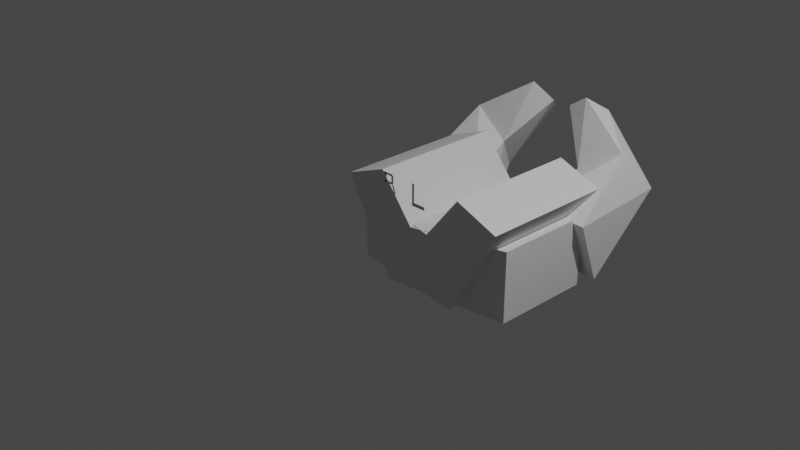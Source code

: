# Source: pb.blend  (saved by Blender 2.92.15; exported with 4.5.12 LTS)
import bpy
from mathutils import Matrix  # noqa: F401  (used for matrix-valued properties, if any)

bpy.ops.wm.read_factory_settings(use_empty=True)
scene = bpy.context.scene
scene.name = 'Scene'

# ---- collections
col_collection = bpy.data.collections.new('Collection'); scene.collection.children.link(col_collection)
col_collection_2 = bpy.data.collections.new('Collection 2'); scene.collection.children.link(col_collection_2)

# ---- world
world_world = bpy.data.worlds.new('World'); scene.world = world_world
world_world.use_nodes = True; world_world.node_tree.nodes.clear()
_N = world_world.node_tree.nodes; _L = world_world.node_tree.links
n0 = _N.new('ShaderNodeOutputWorld'); n0.name = 'World Output'; n0.location = (300, 300)
n1 = _N.new('ShaderNodeBackground'); n1.name = 'Background'; n1.location = (10, 300)
n1.inputs[0].default_value = (0.05088, 0.05088, 0.05088, 1.0)
_L.new(n1.outputs[0], n0.inputs[0])
n0.is_active_output = True
world_world.color = (0.05088, 0.05088, 0.05088)
world_world.use_sun_shadow = False
world_world.sun_shadow_jitter_overblur = 0.0

# ---- cameras
cam_camera = bpy.data.cameras.new('Camera')
cam_camera.clip_end = 100.0
cam_camera.ortho_scale = 7.314

# ---- lights
light_light = bpy.data.lights.new('Light', 'POINT')
light_light.transmission_factor = 0.0
light_light.energy = 1000.0
light_light.shadow_soft_size = 0.1
light_light.shadow_maximum_resolution = 0.006
light_light.use_absolute_resolution = True

# ---- meshes
me_circle_004 = bpy.data.meshes.new('Circle.004')
me_circle_004.from_pydata([(2.465e-08, 0.173, 0.0), (-0.1223, 0.1223, 0.0), (-0.173, -1.4e-09, 0.0), (-0.1223, -0.1223, 0.0), (3.977e-08, -0.173, 0.0), (0.1223, -0.1223, 0.0), (0.173, 8.225e-09, 0.0), (0.1223, 0.1223, 0.0), (2.465e-08, -1.49e-08, 0.173), (-0.1223, -7.451e-09, 0.1223), (-0.173, 1.11e-16, -1.4e-09), (-0.1223, 7.451e-09, -0.1223), (3.977e-08, 1.49e-08, -0.173), (0.1223, 7.451e-09, -0.1223), (0.173, 0.0, 8.225e-09), (0.1223, -7.451e-09, 0.1223), (5.215e-08, -1.261e-08, 0.173), (5.215e-08, -0.1223, 0.1223), (4.47e-08, -0.173, -1.4e-09), (3.725e-08, -0.1223, -0.1223), (2.235e-08, 2.517e-09, -0.173), (2.235e-08, 0.1223, -0.1223), (2.98e-08, 0.173, 8.225e-09), (3.725e-08, 0.1223, 0.1223)], [(1, 0), (2, 1), (3, 2), (4, 3), (5, 4), (6, 5), (7, 6), (0, 7), (9, 8), (10, 9), (11, 10), (12, 11), (13, 12), (14, 13), (15, 14), (8, 15), (17, 16), (18, 17), (19, 18), (20, 19), (21, 20), (22, 21), (23, 22), (16, 23)], [])
_uv = me_circle_004.uv_layers.new(name='UVMap')
_uv.uv.foreach_set('vector', [])
me_circle_004.use_remesh_fix_poles = True
me_circle_004.use_remesh_preserve_attributes = False
me_circle_004.use_mirror_vertex_groups = False
me_circle_004.update()
me_cube_009 = bpy.data.meshes.new('Cube.009')
me_cube_009.from_pydata([(0.1192, 1.875, -0.2321), (0.4558, 1.875, -0.9835), (0.1192, 0.2723, -0.2321), (0.4558, 0.2723, -0.9835), (-1.037, 1.667, -0.1607), (-1.037, 1.667, -0.9841), (-1.037, 0.4799, -0.1607), (-1.037, 0.4799, -0.9841), (0.5428, 0.2723, 0.2938), (0.5428, 1.875, 0.2938), (1.062, 1.875, 0.09338), (1.062, 0.2723, 0.09338), (-0.5443, 2.183, 0.07364), (-0.7314, 2.519, -0.3611), (-0.4078, 1.536, -0.184), (-0.4086, 1.81, -0.9001), (-1.038, 2.283, 0.3629), (-1.225, 2.619, -0.07188), (-1.174, 1.508, -0.1937), (-1.175, 1.782, -0.9099), (-0.1156, 2.519, 0.6113), (-0.2696, 2.741, 0.452), (-0.5268, 2.685, 0.6228), (-0.3728, 2.463, 0.7821)], [], [(2, 8, 9, 0), (2, 6, 7, 3), (6, 4, 5, 7), (4, 0, 1, 5), (2, 0, 4, 6), (7, 5, 1, 3), (9, 8, 11, 10), (3, 11, 8, 2), (0, 9, 10, 1), (1, 10, 11, 3), (12, 14, 15, 13), (14, 18, 19, 15), (18, 16, 17, 19), (17, 22, 21, 13), (14, 12, 16, 18), (19, 17, 13, 15), (23, 20, 21, 22), (16, 23, 22, 17), (13, 21, 20, 12), (12, 20, 23, 16)])
_uv = me_cube_009.uv_layers.new(name='UVMap')
_uv.uv.foreach_set('vector', [0.125, 0.5, 0.125, 0.5, 0.125, 0.75, 0.125, 0.75, 0.375, 0.25, 0.375, 0.5, 0.625, 0.5, 0.625, 0.25, 0.375, 0.5, 0.375, 0.75, 0.625, 0.75, 0.625, 0.5, 0.375, 0.75, 0.375, 1.0, 0.625, 1.0, 0.625, 0.75, 0.125, 0.5, 0.125, 0.75, 0.375, 0.75, 0.375, 0.5, 0.625, 0.5, 0.625, 0.75, 0.875, 0.75, 0.875, 0.5, 0.375, 0.0, 0.375, 0.25, 0.625, 0.25, 0.625, 0.0, 0.625, 0.25, 0.625, 0.25, 0.375, 0.25, 0.375, 0.25, 0.375, 1.0, 0.375, 1.0, 0.625, 1.0, 0.625, 1.0, 0.875, 0.75, 0.875, 0.75, 0.875, 0.5, 0.875, 0.5, 0.375, 0.0, 0.375, 0.25, 0.625, 0.25, 0.625, 0.0, 0.375, 0.25, 0.375, 0.5, 0.625, 0.5, 0.625, 0.25, 0.375, 0.5, 0.375, 0.75, 0.625, 0.75, 0.625, 0.5, 0.625, 0.75, 0.625, 0.75, 0.875, 0.75, 0.875, 0.75, 0.125, 0.5, 0.125, 0.75, 0.375, 0.75, 0.375, 0.5, 0.625, 0.5, 0.625, 0.75, 0.875, 0.75, 0.875, 0.5, 0.375, 0.75, 0.375, 1.0, 0.625, 1.0, 0.625, 0.75, 0.375, 0.75, 0.375, 0.75, 0.625, 0.75, 0.625, 0.75, 0.625, 0.0, 0.625, 0.0, 0.375, 0.0, 0.375, 0.0, 0.125, 0.75, 0.125, 0.75, 0.375, 0.75, 0.375, 0.75])
me_cube_009.use_remesh_fix_poles = True
me_cube_009.use_remesh_preserve_attributes = False
me_cube_009.use_mirror_vertex_groups = False
me_cube_009.update()
me_cube_005 = bpy.data.meshes.new('Cube.005')
me_cube_005.from_pydata([(-0.1187, 0.03068, -0.1187), (-0.1187, 0.03068, 0.1187), (0.1187, 0.03068, -0.1187), (0.1187, 0.03068, 0.1187), (-0.1187, 0.5182, 0.1187), (0.1187, 0.5182, 0.1187), (-0.1187, 0.5182, -0.1187), (0.1187, 0.5182, -0.1187), (-0.06921, 0.9159, 0.06921), (0.06921, 0.9159, 0.06921), (-0.06921, 0.9159, -0.06921), (0.06921, 0.9159, -0.06921)], [(6, 0), (0, 1), (5, 3), (3, 2), (0, 2), (3, 1), (1, 4), (2, 7), (5, 4), (4, 6), (6, 7), (7, 5), (9, 8), (8, 10), (10, 11), (11, 9), (11, 7), (6, 10), (8, 4), (5, 9)], [])
_uv = me_cube_005.uv_layers.new(name='UVMap')
_uv.uv.foreach_set('vector', [])
me_cube_005.use_remesh_fix_poles = True
me_cube_005.use_remesh_preserve_attributes = False
me_cube_005.use_mirror_vertex_groups = False
me_cube_005.update()
me_plane_002 = bpy.data.meshes.new('Plane.002')
me_plane_002.from_pydata([(-0.06646, 0.1032, 0.3061), (-0.06646, 0.1032, -0.132), (-0.06646, 1.219, 0.3061), (-0.06646, 1.219, -0.132), (0.06646, 0.1032, 0.3061), (0.06646, 0.1032, -0.132), (0.06646, 1.219, 0.3061), (0.06646, 1.219, -0.132)], [(2, 0), (0, 1), (1, 3), (3, 2), (6, 4), (4, 5), (5, 7), (7, 6), (7, 3), (1, 5), (4, 0), (2, 6)], [])
_uv = me_plane_002.uv_layers.new(name='UVMap')
_uv.uv.foreach_set('vector', [])
me_plane_002.use_remesh_fix_poles = True
me_plane_002.use_remesh_preserve_attributes = False
me_plane_002.use_mirror_vertex_groups = False
me_plane_002.update()
me_cube_004 = bpy.data.meshes.new('Cube.004')
me_cube_004.from_pydata([(-0.1192, 1.875, -0.2321), (-0.4558, 1.875, -0.9835), (-0.1192, 0.2723, -0.2321), (-0.4558, 0.2723, -0.9835), (1.037, 1.667, -0.1607), (1.037, 1.667, -0.9841), (1.037, 0.4799, -0.1607), (1.037, 0.4799, -0.9841), (-0.5428, 0.2723, 0.2938), (-0.5428, 1.875, 0.2938), (-1.062, 1.875, 0.09338), (-1.062, 0.2723, 0.09338), (0.5443, 2.183, 0.07364), (0.7314, 2.519, -0.3611), (0.4078, 1.536, -0.184), (0.4086, 1.81, -0.9001), (1.038, 2.283, 0.3629), (1.225, 2.619, -0.07188), (1.174, 1.508, -0.1937), (1.175, 1.782, -0.9099), (0.1156, 2.519, 0.6113), (0.2696, 2.741, 0.452), (0.5268, 2.685, 0.6228), (0.3728, 2.463, 0.7821)], [], [(2, 0, 9, 8), (2, 3, 7, 6), (6, 7, 5, 4), (4, 5, 1, 0), (2, 6, 4, 0), (7, 3, 1, 5), (9, 10, 11, 8), (3, 2, 8, 11), (0, 1, 10, 9), (1, 3, 11, 10), (12, 13, 15, 14), (14, 15, 19, 18), (18, 19, 17, 16), (17, 13, 21, 22), (14, 18, 16, 12), (19, 15, 13, 17), (23, 22, 21, 20), (16, 17, 22, 23), (13, 12, 20, 21), (12, 16, 23, 20)])
_uv = me_cube_004.uv_layers.new(name='UVMap')
_uv.uv.foreach_set('vector', [0.125, 0.5, 0.125, 0.75, 0.125, 0.75, 0.125, 0.5, 0.375, 0.25, 0.625, 0.25, 0.625, 0.5, 0.375, 0.5, 0.375, 0.5, 0.625, 0.5, 0.625, 0.75, 0.375, 0.75, 0.375, 0.75, 0.625, 0.75, 0.625, 1.0, 0.375, 1.0, 0.125, 0.5, 0.375, 0.5, 0.375, 0.75, 0.125, 0.75, 0.625, 0.5, 0.875, 0.5, 0.875, 0.75, 0.625, 0.75, 0.375, 0.0, 0.625, 0.0, 0.625, 0.25, 0.375, 0.25, 0.625, 0.25, 0.375, 0.25, 0.375, 0.25, 0.625, 0.25, 0.375, 1.0, 0.625, 1.0, 0.625, 1.0, 0.375, 1.0, 0.875, 0.75, 0.875, 0.5, 0.875, 0.5, 0.875, 0.75, 0.375, 0.0, 0.625, 0.0, 0.625, 0.25, 0.375, 0.25, 0.375, 0.25, 0.625, 0.25, 0.625, 0.5, 0.375, 0.5, 0.375, 0.5, 0.625, 0.5, 0.625, 0.75, 0.375, 0.75, 0.625, 0.75, 0.875, 0.75, 0.875, 0.75, 0.625, 0.75, 0.125, 0.5, 0.375, 0.5, 0.375, 0.75, 0.125, 0.75, 0.625, 0.5, 0.875, 0.5, 0.875, 0.75, 0.625, 0.75, 0.375, 0.75, 0.625, 0.75, 0.625, 1.0, 0.375, 1.0, 0.375, 0.75, 0.625, 0.75, 0.625, 0.75, 0.375, 0.75, 0.625, 0.0, 0.375, 0.0, 0.375, 0.0, 0.625, 0.0, 0.125, 0.75, 0.375, 0.75, 0.375, 0.75, 0.125, 0.75])
me_cube_004.use_remesh_fix_poles = True
me_cube_004.use_remesh_preserve_attributes = False
me_cube_004.use_mirror_vertex_groups = False
me_cube_004.update()
me_circle_008 = bpy.data.meshes.new('Circle.008')
me_circle_008.from_pydata([(0.6267, 2.67e-07, 0.3053), (0.5671, 2.67e-07, 0.2995), (0.5098, 2.67e-07, 0.2821), (0.457, 2.67e-07, 0.2539), (0.4107, 2.67e-07, 0.2159), (0.3728, 2.67e-07, 0.1696), (0.3446, 2.761e-07, 0.1168), (0.3272, 2.806e-07, 0.05957), (0.3213, 2.812e-07, -3.647e-08), (0.3272, 2.852e-07, -0.05957), (0.3446, 2.852e-07, -0.1168), (0.3728, 2.852e-07, -0.1696), (0.4107, 2.852e-07, -0.2159), (0.457, 2.852e-07, -0.2539), (0.5098, 2.852e-07, -0.2821), (0.5671, 3.034e-07, -0.2995), (0.6267, 3.034e-07, -0.3053), (0.6862, 3.034e-07, -0.2995), (0.7435, 2.852e-07, -0.2821), (0.7963, 2.852e-07, -0.2539), (0.8426, 2.852e-07, -0.2159), (0.8805, 2.852e-07, -0.1696), (0.9088, 2.852e-07, -0.1168), (0.9261, 2.852e-07, -0.05957), (0.932, 2.812e-07, 2.353e-07), (0.9261, 2.806e-07, 0.05957), (0.9088, 2.761e-07, 0.1168), (0.8805, 2.67e-07, 0.1696), (0.8426, 2.67e-07, 0.2159), (0.7963, 2.67e-07, 0.2539), (0.7435, 2.67e-07, 0.2821), (0.6862, 2.67e-07, 0.2995), (0.2301, 2.592e-07, 0.2275), (0.0, 2.547e-07, 0.2606)], [(1, 0), (2, 1), (3, 2), (4, 3), (5, 4), (6, 5), (7, 6), (8, 7), (9, 8), (10, 9), (11, 10), (12, 11), (13, 12), (14, 13), (15, 14), (16, 15), (17, 16), (18, 17), (19, 18), (20, 19), (21, 20), (22, 21), (23, 22), (24, 23), (25, 24), (26, 25), (27, 26), (28, 27), (29, 28), (30, 29), (31, 30), (0, 31), (5, 32), (32, 33)], [])
_uv = me_circle_008.uv_layers.new(name='UVMap')
_uv.uv.foreach_set('vector', [])
me_circle_008.use_remesh_fix_poles = True
me_circle_008.use_remesh_preserve_attributes = False
me_circle_008.use_mirror_vertex_groups = False
me_circle_008.update()
me_circle_007 = bpy.data.meshes.new('Circle.007')
me_circle_007.from_pydata([(-0.0003703, 0.02548, -0.0008621), (-0.03941, 0.02548, 0.1954), (-0.07696, 0.02548, 0.184), (-0.1116, 0.02548, 0.1655), (-0.1419, 0.02548, 0.1407), (-0.1668, 0.02548, 0.1103), (-0.1853, 0.02548, 0.07573), (-0.1967, 0.02548, 0.03818), (-0.1967, 0.02548, -0.03991), (-0.1853, 0.02548, -0.07745), (-0.1668, 0.02548, -0.1121), (-0.1419, 0.02548, -0.1424), (-0.1116, 0.02548, -0.1673), (-0.07696, 0.02548, -0.1858), (-0.03941, 0.02548, -0.1972), (0.03867, 0.02548, -0.1972), (0.07622, 0.02548, -0.1858), (0.1108, 0.02548, -0.1673), (0.1411, 0.02548, -0.1424), (0.166, 0.02548, -0.1121), (0.1845, 0.02548, -0.07745), (0.1959, 0.02548, -0.03991), (0.1959, 0.02548, 0.03818), (0.1845, 0.02548, 0.07573), (0.166, 0.02548, 0.1103), (0.1411, 0.02548, 0.1407), (0.1108, 0.02548, 0.1655), (0.07622, 0.02548, 0.184), (0.03867, 0.02548, 0.1954), (-0.0003703, 0.02548, 0.4694), (-0.4707, 0.02548, -0.0008621), (-0.0003702, 0.02548, -0.4711), (0.4699, 0.02548, -0.0008617), (0.1591, 0.02548, 0.4378), (0.1591, 0.02548, 0.194), (0.3328, 0.02548, 0.194), (0.1872, 0.02548, 0.4386), (0.1872, 0.02548, 0.233), (0.3337, 0.02548, 0.233), (-0.0003703, 1.057, -0.0008621)], [(1, 0), (2, 1), (3, 2), (4, 3), (5, 4), (6, 5), (7, 6), (9, 8), (10, 9), (11, 10), (12, 11), (13, 12), (14, 13), (16, 15), (17, 16), (18, 17), (19, 18), (20, 19), (21, 20), (23, 22), (24, 23), (25, 24), (26, 25), (27, 26), (28, 27), (0, 28), (0, 29), (0, 7), (8, 0), (0, 14), (15, 0), (0, 21), (22, 0), (0, 30), (0, 31), (0, 32), (0, 39)], [(35, 34, 37, 38), (34, 33, 36, 37)])
_uv = me_circle_007.uv_layers.new(name='UVMap')
_uv.uv.foreach_set('vector', [0.0, 0.0, 0.0, 0.0, 0.0, 0.0, 0.0, 0.0, 0.0, 0.0, 0.0, 0.0, 0.0, 0.0, 0.0, 0.0])
me_circle_007.use_remesh_fix_poles = True
me_circle_007.use_remesh_preserve_attributes = False
me_circle_007.use_mirror_vertex_groups = False
me_circle_007.update()
me_circle_006 = bpy.data.meshes.new('Circle.006')
me_circle_006.from_pydata([(2.12e-08, 0.9341, -0.2538), (-0.1259, 0.9398, -0.2489), (-0.2469, 0.9521, -0.2345), (-0.3585, 0.9702, -0.211), (-0.4563, 0.9923, -0.1795), (-0.5365, 1.016, -0.141), (-0.5962, 1.037, -0.09713), (-0.6329, 1.053, -0.04952), (-0.6453, 1.059, -1.113e-07), (-0.6329, 1.053, 0.04952), (-0.5962, 1.037, 0.09713), (-0.5365, 1.016, 0.141), (-0.4563, 0.9923, 0.1795), (-0.3585, 0.9702, 0.211), (-0.2469, 0.9521, 0.2345), (-0.1259, 0.9398, 0.2489), (2.315e-07, 0.9341, 0.2538), (0.1259, 0.9398, 0.2489), (0.2469, 0.9521, 0.2345), (0.3585, 0.9702, 0.211), (0.4563, 0.9923, 0.1795), (0.5365, 1.016, 0.141), (0.5962, 1.037, 0.09713), (0.6329, 1.053, 0.04952), (0.6453, 1.059, -3.338e-07), (0.6329, 1.053, -0.04952), (0.5962, 1.037, -0.09713), (0.5365, 1.016, -0.141), (0.4563, 0.9923, -0.1795), (0.3585, 0.9702, -0.211), (0.2469, 0.9521, -0.2345), (0.1259, 0.9398, -0.2489)], [(1, 0), (2, 1), (3, 2), (4, 3), (5, 4), (6, 5), (7, 6), (8, 7), (9, 8), (10, 9), (11, 10), (12, 11), (13, 12), (14, 13), (15, 14), (16, 15), (17, 16), (18, 17), (19, 18), (20, 19), (21, 20), (22, 21), (23, 22), (24, 23), (25, 24), (26, 25), (27, 26), (28, 27), (29, 28), (30, 29), (31, 30), (0, 31)], [])
_uv = me_circle_006.uv_layers.new(name='UVMap')
_uv.uv.foreach_set('vector', [])
me_circle_006.use_remesh_fix_poles = True
me_circle_006.use_remesh_preserve_attributes = False
me_circle_006.use_mirror_vertex_groups = False
me_circle_006.update()
me_circle_005 = bpy.data.meshes.new('Circle.005')
me_circle_005.from_pydata([(-0.701, 0.6834, -0.001739), (-0.6875, 0.6696, -0.1988), (-0.6476, 0.6398, -0.3883), (-0.5828, 0.5959, -0.563), (-0.4957, 0.5421, -0.716), (-0.3894, 0.485, -0.8417), (-0.2682, 0.4325, -0.935), (-0.1368, 0.3939, -0.9925), (1.227e-07, 0.379, -1.012), (0.1368, 0.3939, -0.9925), (0.2682, 0.4325, -0.935), (0.3894, 0.485, -0.8417), (0.4957, 0.5421, -0.716), (0.5828, 0.5959, -0.563), (0.6476, 0.6398, -0.3883), (0.6875, 0.6696, -0.1988), (0.701, 0.6834, -0.001738), (0.6875, 0.6696, 0.1953), (0.6476, 0.6398, 0.3848), (0.5828, 0.5959, 0.5595), (0.4957, 0.5421, 0.7125), (0.3894, 0.485, 0.8382), (0.2682, 0.4325, 0.9315), (0.1368, 0.3939, 0.989), (-5.879e-07, 0.379, 1.008), (-0.1368, 0.3939, 0.989), (-0.2682, 0.4325, 0.9315), (-0.3894, 0.485, 0.8382), (-0.4957, 0.5421, 0.7125), (-0.5828, 0.5959, 0.5595), (-0.6476, 0.6398, 0.3848), (-0.6875, 0.6696, 0.1953)], [(1, 0), (2, 1), (3, 2), (4, 3), (5, 4), (6, 5), (7, 6), (8, 7), (9, 8), (10, 9), (11, 10), (12, 11), (13, 12), (14, 13), (15, 14), (16, 15), (17, 16), (18, 17), (19, 18), (20, 19), (21, 20), (22, 21), (23, 22), (24, 23), (25, 24), (26, 25), (27, 26), (28, 27), (29, 28), (30, 29), (31, 30), (0, 31)], [])
_uv = me_circle_005.uv_layers.new(name='UVMap')
_uv.uv.foreach_set('vector', [])
me_circle_005.use_remesh_fix_poles = True
me_circle_005.use_remesh_preserve_attributes = False
me_circle_005.use_mirror_vertex_groups = False
me_circle_005.update()
me_circle_002 = bpy.data.meshes.new('Circle.002')
me_circle_002.from_pydata([(0.0, 1.0, 0.0), (-0.1951, 0.9808, 0.0), (-0.3827, 0.9239, 0.0), (-0.5556, 0.8315, 0.0), (-0.7071, 0.7071, 0.0), (-0.8315, 0.5556, 0.0), (-0.9239, 0.3827, 0.0), (-0.9808, 0.1951, 0.0), (-1.0, 7.55e-08, 0.0), (-0.9808, -0.1951, 0.0), (-0.9239, -0.3827, 0.0), (-0.8315, -0.5556, 0.0), (-0.7071, -0.7071, 0.0), (-0.5556, -0.8315, 0.0), (-0.3827, -0.9239, 0.0), (-0.1951, -0.9808, 0.0), (3.258e-07, -1.0, 0.0), (0.1951, -0.9808, 0.0), (0.3827, -0.9239, 0.0), (0.5556, -0.8315, 0.0), (0.7071, -0.7071, 0.0), (0.8315, -0.5556, 0.0), (0.9239, -0.3827, 0.0), (0.9808, -0.1951, 0.0), (1.0, 9.656e-07, 0.0), (0.9808, 0.1951, 0.0), (0.9239, 0.3827, 0.0), (0.8315, 0.5556, 0.0), (0.7071, 0.7071, 0.0), (0.5556, 0.8315, 0.0), (0.3827, 0.9239, 0.0), (0.1951, 0.9808, 0.0), (-0.05956, -1.534, 0.0), (3.238e-07, -1.927, 0.0), (0.05956, -1.534, 0.0), (0.1951, 0.9808, 0.0), (-0.1951, 0.9808, 0.0), (0.05956, 1.534, 0.0), (-4.922e-07, 1.927, 0.0), (-0.05956, 1.534, 0.0), (-0.9808, 0.1951, 0.0), (-0.9808, -0.1951, 0.0), (-1.534, 0.05956, 0.0), (-1.927, -5.96e-07, 0.0), (-1.534, -0.05956, 0.0), (0.9808, -0.1951, 0.0), (0.9808, 0.1951, 0.0), (1.534, -0.05956, 0.0), (1.927, 4.276e-07, 0.0), (1.534, 0.05956, 0.0)], [(1, 0), (2, 1), (3, 2), (4, 3), (5, 4), (6, 5), (7, 6), (8, 7), (9, 8), (10, 9), (11, 10), (12, 11), (13, 12), (14, 13), (15, 14), (16, 15), (17, 16), (18, 17), (19, 18), (20, 19), (21, 20), (22, 21), (23, 22), (24, 23), (25, 24), (26, 25), (27, 26), (28, 27), (29, 28), (30, 29), (31, 30), (0, 31), (33, 32), (34, 33), (17, 34), (32, 15), (38, 37), (39, 38), (36, 39), (37, 35), (43, 42), (44, 43), (41, 44), (42, 40), (48, 47), (49, 48), (46, 49), (47, 45)], [])
_uv = me_circle_002.uv_layers.new(name='UVMap')
_uv.uv.foreach_set('vector', [])
me_circle_002.use_remesh_fix_poles = True
me_circle_002.use_remesh_preserve_attributes = False
me_circle_002.use_mirror_vertex_groups = False
me_circle_002.update()
me_circle_003 = bpy.data.meshes.new('Circle.003')
me_circle_003.from_pydata([(-0.0003703, 0.02548, -0.0008621), (-0.03941, 0.02548, 0.1954), (-0.07696, 0.02548, 0.184), (-0.1116, 0.02548, 0.1655), (-0.1419, 0.02548, 0.1407), (-0.1668, 0.02548, 0.1103), (-0.1853, 0.02548, 0.07573), (-0.1967, 0.02548, 0.03818), (-0.1967, 0.02548, -0.03991), (-0.1853, 0.02548, -0.07745), (-0.1668, 0.02548, -0.1121), (-0.1419, 0.02548, -0.1424), (-0.1116, 0.02548, -0.1673), (-0.07696, 0.02548, -0.1858), (-0.03941, 0.02548, -0.1972), (0.03867, 0.02548, -0.1972), (0.07622, 0.02548, -0.1858), (0.1108, 0.02548, -0.1673), (0.1411, 0.02548, -0.1424), (0.166, 0.02548, -0.1121), (0.1845, 0.02548, -0.07745), (0.1959, 0.02548, -0.03991), (0.1959, 0.02548, 0.03818), (0.1845, 0.02548, 0.07573), (0.166, 0.02548, 0.1103), (0.1411, 0.02548, 0.1407), (0.1108, 0.02548, 0.1655), (0.07622, 0.02548, 0.184), (0.03867, 0.02548, 0.1954), (-0.0003703, 0.02548, 0.4694), (-0.4707, 0.02548, -0.0008621), (-0.0003702, 0.02548, -0.4711), (0.4699, 0.02548, -0.0008617), (-0.2548, 0.02548, 0.4378), (-0.0003703, 1.057, -0.0008621), (-0.2548, 0.02548, 0.1954), (-0.2129, 0.02548, 0.4378), (-0.2129, 0.02548, 0.1954), (-0.1277, 0.02548, 0.4394), (-0.2397, 0.02548, 0.4394), (-0.1277, 0.02548, 0.4154), (-0.2397, 0.02548, 0.4154), (-0.125, 0.02548, 0.3494), (-0.2369, 0.02548, 0.3494), (-0.125, 0.02548, 0.3253), (-0.2369, 0.02548, 0.3253), (-0.1137, 0.02548, 0.3401), (-0.1137, 0.02548, 0.4288), (-0.1423, 0.02548, 0.3401), (-0.1423, 0.02548, 0.4288), (-0.0776, 0.02548, 0.2328), (-0.1136, 0.02548, 0.3297), (-0.1008, 0.02548, 0.2328), (-0.1368, 0.02548, 0.3297)], [(1, 0), (2, 1), (3, 2), (4, 3), (5, 4), (6, 5), (7, 6), (9, 8), (10, 9), (11, 10), (12, 11), (13, 12), (14, 13), (16, 15), (17, 16), (18, 17), (19, 18), (20, 19), (21, 20), (23, 22), (24, 23), (25, 24), (26, 25), (27, 26), (28, 27), (0, 28), (0, 29), (0, 7), (8, 0), (0, 14), (15, 0), (0, 21), (22, 0), (0, 30), (0, 31), (0, 32), (0, 34)], [(35, 33, 36, 37), (39, 38, 40, 41), (43, 42, 44, 45), (47, 46, 48, 49), (51, 50, 52, 53)])
_uv = me_circle_003.uv_layers.new(name='UVMap')
_uv.uv.foreach_set('vector', [0.0, 0.0, 0.0, 0.0, 0.0, 0.0, 0.0, 0.0, 0.0, 0.0, 0.0, 0.0, 0.0, 0.0, 0.0, 0.0, 0.0, 0.0, 0.0, 0.0, 0.0, 0.0, 0.0, 0.0, 0.0, 0.0, 0.0, 0.0, 0.0, 0.0, 0.0, 0.0, 0.0, 0.0, 0.0, 0.0, 0.0, 0.0, 0.0, 0.0])
me_circle_003.use_remesh_fix_poles = True
me_circle_003.use_remesh_preserve_attributes = False
me_circle_003.use_mirror_vertex_groups = False
me_circle_003.update()
me_cube_003 = bpy.data.meshes.new('Cube.003')
me_cube_003.from_pydata([(0.03517, 0.2398, -0.03517), (0.03517, 0.2398, 0.03517), (0.03517, -0.06175, -0.03517), (0.03517, -0.06175, 0.03517), (-0.03517, 0.2398, -0.03517), (-0.03517, 0.2398, 0.03517), (-0.03517, -0.06175, -0.03517), (-0.03517, -0.06175, 0.03517), (-0.1647, 0.3077, -0.03517), (-0.1647, 0.3077, 0.03517), (0.1647, 0.3077, -0.03517), (0.1647, 0.3077, 0.03517), (-0.1647, 0.2373, -0.03517), (-0.1647, 0.2373, 0.03517), (0.1647, 0.2373, -0.03517), (0.1647, 0.2373, 0.03517), (1.522e-08, 0.305, -0.03969), (-0.07852, 0.305, -4.086e-09), (-8.988e-08, 1.368, -0.03969), (-0.07852, 1.368, -1.022e-08), (0.07852, 0.305, 1.022e-08), (4.351e-08, 0.305, 0.03969), (0.07852, 1.368, 4.086e-09), (-6.158e-08, 1.368, 0.03969), (-1.003e-07, 1.654, -2.56e-09)], [(2, 0), (0, 1), (1, 3), (3, 2), (6, 2), (3, 7), (7, 6), (4, 6), (7, 5), (5, 4), (0, 4), (5, 1), (10, 8), (8, 9), (9, 11), (11, 10), (14, 10), (11, 15), (15, 14), (12, 14), (15, 13), (13, 12), (8, 12), (13, 9), (18, 16), (16, 17), (17, 19), (19, 18), (22, 18), (19, 23), (23, 22), (20, 22), (23, 21), (21, 20), (16, 20), (21, 17), (18, 24), (23, 24), (24, 19), (22, 24)], [])
_uv = me_cube_003.uv_layers.new(name='UVMap')
_uv.uv.foreach_set('vector', [])
me_cube_003.use_remesh_fix_poles = True
me_cube_003.use_remesh_preserve_attributes = False
me_cube_003.use_mirror_vertex_groups = False
me_cube_003.update()
arm_basearmature = bpy.data.armatures.new('basearmature')  # bones are not reproduced

# ---- objects
ob_camera = bpy.data.objects.new('Camera', cam_camera)
ob_basearmature = bpy.data.objects.new('basearmature', arm_basearmature)
ob_torsomove_004 = bpy.data.objects.new('torsomove.004', me_circle_004)
ob_handl = bpy.data.objects.new('handl', me_cube_009)
ob_finger = bpy.data.objects.new('finger', me_cube_005)
ob_footojbect = bpy.data.objects.new('footojbect', me_plane_002)
ob_handr = bpy.data.objects.new('handr', me_cube_004)
ob_light = bpy.data.objects.new('Light', light_light)
ob_lookobject = bpy.data.objects.new('lookobject', me_circle_008)
ob_ltarget = bpy.data.objects.new('ltarget', me_circle_007)
ob_pauldronobject = bpy.data.objects.new('pauldronobject', me_circle_006)
ob_pelvobject = bpy.data.objects.new('pelvobject', me_circle_005)
ob_root = bpy.data.objects.new('root', me_circle_002)
ob_rtarget = bpy.data.objects.new('rtarget', me_circle_003)
ob_sword = bpy.data.objects.new('sword', me_cube_003)

# ---- transforms, parenting, visibility, modifiers, constraints
ob_camera.location = (7.359, -6.926, 4.958)
ob_camera.rotation_euler = (1.109, 0.0, 0.8149)
ob_camera.lock_rotations_4d = False
ob_camera.empty_display_type = 'ARROWS'
ob_camera.color = (0.0, 0.0, 0.0, 0.0)
ob_camera.display_type = 'WIRE'
ob_camera.lineart.crease_threshold = 0.0
ob_basearmature.location = (0.0, 0.0, 0.0)
ob_basearmature.show_in_front = True
ob_basearmature.lineart.crease_threshold = 0.0
ob_torsomove_004.location = (0.0, 0.0, 0.0)
ob_torsomove_004.lineart.crease_threshold = 0.0
ob_handl.location = (0.0, 0.0, 0.0)
ob_handl.lineart.crease_threshold = 0.0
ob_finger.parent = ob_handl
ob_finger.location = (0.0, 0.0, 0.0)
ob_finger.lineart.crease_threshold = 0.0
ob_footojbect.parent = ob_handl
ob_footojbect.location = (0.0, 0.0, 0.0)
ob_footojbect.lineart.crease_threshold = 0.0
ob_handr.parent = ob_handl
ob_handr.location = (0.0, 0.0, 0.0)
ob_handr.lineart.crease_threshold = 0.0
ob_light.location = (4.076, 1.005, 5.904)
ob_light.rotation_euler = (0.6503, 0.05522, 1.866)
ob_light.lock_rotations_4d = False
ob_light.empty_display_type = 'ARROWS'
ob_light.color = (0.0, 0.0, 0.0, 0.0)
ob_light.lineart.crease_threshold = 0.0
ob_lookobject.parent = ob_handl
ob_lookobject.location = (0.0, 0.0, 0.0)
ob_lookobject.lineart.crease_threshold = 0.0
_m = ob_lookobject.modifiers.new('Mirror', 'MIRROR')
_m.use_clip = True
ob_ltarget.parent = ob_handl
ob_ltarget.location = (0.0, 0.0, 0.0)
ob_ltarget.lineart.crease_threshold = 0.0
ob_pauldronobject.parent = ob_handl
ob_pauldronobject.location = (0.0, 0.0, 0.0)
ob_pauldronobject.lineart.crease_threshold = 0.0
ob_pelvobject.parent = ob_handl
ob_pelvobject.location = (0.0, 0.0, 0.0)
ob_pelvobject.lineart.crease_threshold = 0.0
ob_root.parent = ob_handl
ob_root.location = (0.0, 0.0, 0.0)
ob_root.scale = (0.656, 0.656, 0.656)
ob_root.lineart.crease_threshold = 0.0
ob_rtarget.parent = ob_handl
ob_rtarget.location = (0.0, 0.0, 0.0)
ob_rtarget.lineart.crease_threshold = 0.0
ob_sword.parent = ob_handl
ob_sword.location = (0.0, 0.0, 0.0)
ob_sword.lineart.crease_threshold = 0.0

# ---- collection membership
col_collection.objects.link(ob_camera)
col_collection.objects.link(ob_basearmature)
col_collection_2.objects.link(ob_torsomove_004)
col_collection_2.objects.link(ob_handl)
col_collection_2.objects.link(ob_finger)
col_collection_2.objects.link(ob_footojbect)
col_collection_2.objects.link(ob_handr)
col_collection_2.objects.link(ob_light)
col_collection_2.objects.link(ob_lookobject)
col_collection_2.objects.link(ob_ltarget)
col_collection_2.objects.link(ob_pauldronobject)
col_collection_2.objects.link(ob_pelvobject)
col_collection_2.objects.link(ob_root)
col_collection_2.objects.link(ob_rtarget)
col_collection_2.objects.link(ob_sword)

# ---- scene / render settings (as saved in the file)
scene.camera = ob_camera
scene.frame_start = 1; scene.frame_end = 250; scene.frame_set(0)
scene.render.engine = 'BLENDER_EEVEE_NEXT'
scene.cycles.use_denoising = False
scene.cycles.samples = 128
scene.cycles.sampling_pattern = 'TABULATED_SOBOL'
scene.cycles.use_adaptive_sampling = False
scene.cycles.use_light_tree = False
scene.view_settings.view_transform = 'Filmic'
bpy.context.view_layer.update()
